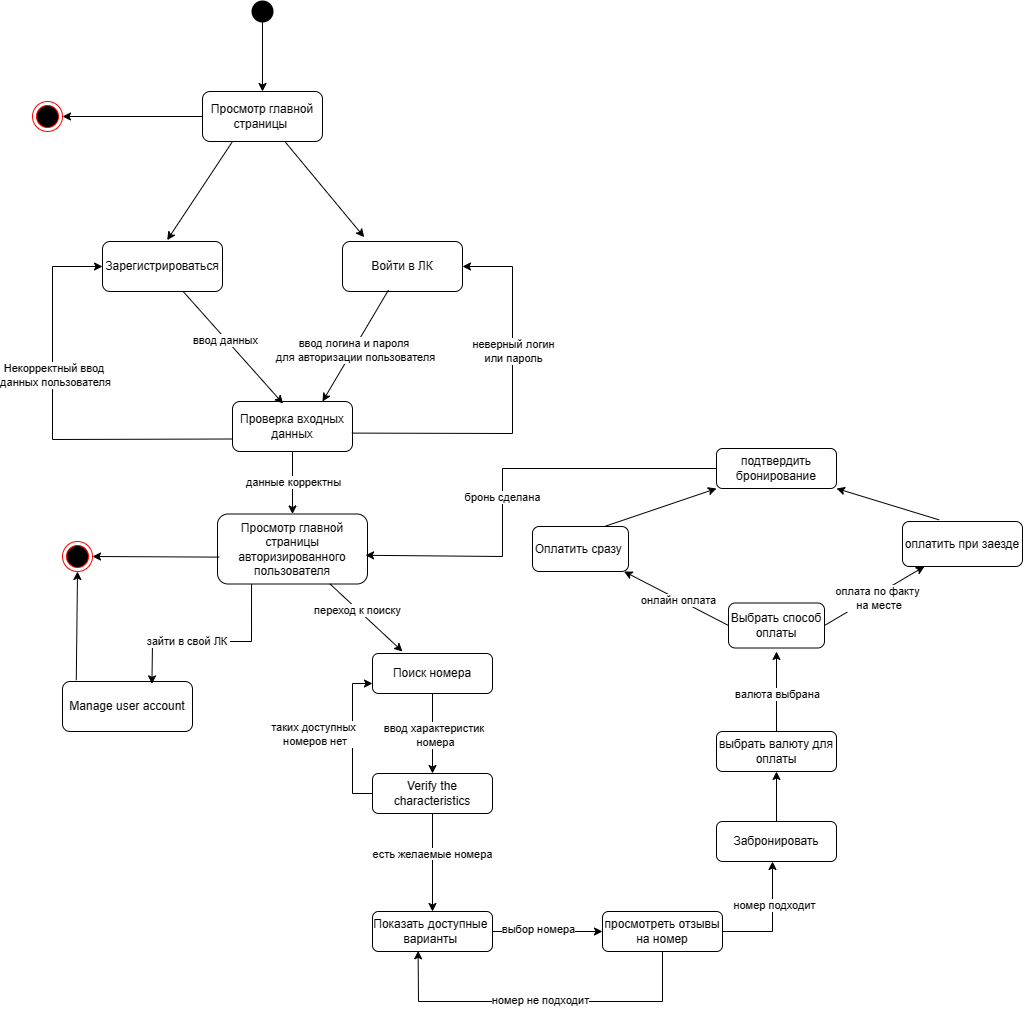

The diagram above was exported from draw.io. Its source (the exported page's mxGraphModel, read from the mxfile embedded in the PNG):
<mxGraphModel dx="1110" dy="987" grid="1" gridSize="10" guides="1" tooltips="1" connect="1" arrows="1" fold="1" page="1" pageScale="1" pageWidth="827" pageHeight="1169" math="0" shadow="0">
  <root>
    <mxCell id="0" />
    <mxCell id="1" parent="0" />
    <mxCell id="lwBPACdgoQQIhiUgGmdA-1" value="" style="strokeWidth=2;html=1;shape=mxgraph.flowchart.start_2;whiteSpace=wrap;fillColor=#000000;" vertex="1" parent="1">
      <mxGeometry x="1620" y="80" width="20" height="20" as="geometry" />
    </mxCell>
    <mxCell id="lwBPACdgoQQIhiUgGmdA-4" value="Просмотр главной страницы&amp;nbsp;" style="rounded=1;whiteSpace=wrap;html=1;" vertex="1" parent="1">
      <mxGeometry x="1570" y="170" width="120" height="50" as="geometry" />
    </mxCell>
    <mxCell id="lwBPACdgoQQIhiUgGmdA-7" value="" style="endArrow=classic;html=1;rounded=0;exitX=0.5;exitY=1;exitDx=0;exitDy=0;exitPerimeter=0;" edge="1" parent="1" source="lwBPACdgoQQIhiUgGmdA-1" target="lwBPACdgoQQIhiUgGmdA-4">
      <mxGeometry width="50" height="50" relative="1" as="geometry">
        <mxPoint x="1560" y="280" as="sourcePoint" />
        <mxPoint x="1610" y="230" as="targetPoint" />
      </mxGeometry>
    </mxCell>
    <mxCell id="lwBPACdgoQQIhiUgGmdA-8" value="" style="ellipse;html=1;shape=endState;fillColor=#000000;strokeColor=#ff0000;" vertex="1" parent="1">
      <mxGeometry x="1400" y="180" width="30" height="30" as="geometry" />
    </mxCell>
    <mxCell id="lwBPACdgoQQIhiUgGmdA-9" value="" style="endArrow=classic;html=1;rounded=0;entryX=1;entryY=0.5;entryDx=0;entryDy=0;" edge="1" parent="1" source="lwBPACdgoQQIhiUgGmdA-4" target="lwBPACdgoQQIhiUgGmdA-8">
      <mxGeometry width="50" height="50" relative="1" as="geometry">
        <mxPoint x="1350" y="280" as="sourcePoint" />
        <mxPoint x="1400" y="230" as="targetPoint" />
      </mxGeometry>
    </mxCell>
    <mxCell id="lwBPACdgoQQIhiUgGmdA-10" value="Зарегистрироваться" style="rounded=1;whiteSpace=wrap;html=1;" vertex="1" parent="1">
      <mxGeometry x="1470" y="320" width="120" height="50" as="geometry" />
    </mxCell>
    <mxCell id="lwBPACdgoQQIhiUgGmdA-11" value="Войти в ЛК" style="rounded=1;whiteSpace=wrap;html=1;" vertex="1" parent="1">
      <mxGeometry x="1710" y="320" width="120" height="50" as="geometry" />
    </mxCell>
    <mxCell id="lwBPACdgoQQIhiUgGmdA-12" value="" style="endArrow=classic;html=1;rounded=0;exitX=0.25;exitY=1;exitDx=0;exitDy=0;entryX=0.539;entryY=-0.028;entryDx=0;entryDy=0;entryPerimeter=0;" edge="1" parent="1" source="lwBPACdgoQQIhiUgGmdA-4" target="lwBPACdgoQQIhiUgGmdA-10">
      <mxGeometry width="50" height="50" relative="1" as="geometry">
        <mxPoint x="1650" y="300" as="sourcePoint" />
        <mxPoint x="1700" y="250" as="targetPoint" />
      </mxGeometry>
    </mxCell>
    <mxCell id="lwBPACdgoQQIhiUgGmdA-13" value="" style="endArrow=classic;html=1;rounded=0;exitX=0.692;exitY=1.017;exitDx=0;exitDy=0;exitPerimeter=0;entryX=0.181;entryY=-0.086;entryDx=0;entryDy=0;entryPerimeter=0;" edge="1" parent="1" source="lwBPACdgoQQIhiUgGmdA-4" target="lwBPACdgoQQIhiUgGmdA-11">
      <mxGeometry width="50" height="50" relative="1" as="geometry">
        <mxPoint x="1650" y="300" as="sourcePoint" />
        <mxPoint x="1700" y="250" as="targetPoint" />
      </mxGeometry>
    </mxCell>
    <mxCell id="lwBPACdgoQQIhiUgGmdA-14" value="Проверка входных данных" style="rounded=1;whiteSpace=wrap;html=1;" vertex="1" parent="1">
      <mxGeometry x="1600" y="480" width="120" height="50" as="geometry" />
    </mxCell>
    <mxCell id="lwBPACdgoQQIhiUgGmdA-15" value="" style="endArrow=classic;html=1;rounded=0;exitX=0.676;exitY=1.01;exitDx=0;exitDy=0;exitPerimeter=0;entryX=0.421;entryY=0.041;entryDx=0;entryDy=0;entryPerimeter=0;" edge="1" parent="1" source="lwBPACdgoQQIhiUgGmdA-10" target="lwBPACdgoQQIhiUgGmdA-14">
      <mxGeometry width="50" height="50" relative="1" as="geometry">
        <mxPoint x="1580" y="420" as="sourcePoint" />
        <mxPoint x="1630" y="370" as="targetPoint" />
      </mxGeometry>
    </mxCell>
    <mxCell id="lwBPACdgoQQIhiUgGmdA-16" value="ввод данных" style="edgeLabel;html=1;align=center;verticalAlign=middle;resizable=0;points=[];" vertex="1" connectable="0" parent="lwBPACdgoQQIhiUgGmdA-15">
      <mxGeometry x="-0.1528" y="-1" relative="1" as="geometry">
        <mxPoint as="offset" />
      </mxGeometry>
    </mxCell>
    <mxCell id="lwBPACdgoQQIhiUgGmdA-17" value="" style="endArrow=classic;html=1;rounded=0;exitX=0;exitY=0.75;exitDx=0;exitDy=0;entryX=0;entryY=0.5;entryDx=0;entryDy=0;" edge="1" parent="1" source="lwBPACdgoQQIhiUgGmdA-14" target="lwBPACdgoQQIhiUgGmdA-10">
      <mxGeometry width="50" height="50" relative="1" as="geometry">
        <mxPoint x="1560" y="460" as="sourcePoint" />
        <mxPoint x="1610" y="410" as="targetPoint" />
        <Array as="points">
          <mxPoint x="1420" y="518" />
          <mxPoint x="1420" y="345" />
        </Array>
      </mxGeometry>
    </mxCell>
    <mxCell id="lwBPACdgoQQIhiUgGmdA-18" value="Некорректный ввод&amp;nbsp;&lt;div&gt;данных пользователя&lt;/div&gt;" style="edgeLabel;html=1;align=center;verticalAlign=middle;resizable=0;points=[];" vertex="1" connectable="0" parent="lwBPACdgoQQIhiUgGmdA-17">
      <mxGeometry x="0.2135" y="-2" relative="1" as="geometry">
        <mxPoint as="offset" />
      </mxGeometry>
    </mxCell>
    <mxCell id="lwBPACdgoQQIhiUgGmdA-19" value="" style="endArrow=classic;html=1;rounded=0;entryX=0.75;entryY=0;entryDx=0;entryDy=0;exitX=0.383;exitY=0.972;exitDx=0;exitDy=0;exitPerimeter=0;" edge="1" parent="1" source="lwBPACdgoQQIhiUgGmdA-11" target="lwBPACdgoQQIhiUgGmdA-14">
      <mxGeometry width="50" height="50" relative="1" as="geometry">
        <mxPoint x="1660" y="490" as="sourcePoint" />
        <mxPoint x="1710" y="440" as="targetPoint" />
      </mxGeometry>
    </mxCell>
    <mxCell id="lwBPACdgoQQIhiUgGmdA-20" value="ввод логина и пароля&amp;nbsp;&lt;div&gt;для авторизации пользователя&lt;/div&gt;" style="edgeLabel;html=1;align=center;verticalAlign=middle;resizable=0;points=[];" vertex="1" connectable="0" parent="lwBPACdgoQQIhiUgGmdA-19">
      <mxGeometry x="0.0676" y="1" relative="1" as="geometry">
        <mxPoint as="offset" />
      </mxGeometry>
    </mxCell>
    <mxCell id="lwBPACdgoQQIhiUgGmdA-21" value="" style="endArrow=classic;html=1;rounded=0;entryX=1;entryY=0.5;entryDx=0;entryDy=0;exitX=0.995;exitY=0.632;exitDx=0;exitDy=0;exitPerimeter=0;" edge="1" parent="1" source="lwBPACdgoQQIhiUgGmdA-14" target="lwBPACdgoQQIhiUgGmdA-11">
      <mxGeometry width="50" height="50" relative="1" as="geometry">
        <mxPoint x="1630" y="490" as="sourcePoint" />
        <mxPoint x="1680" y="440" as="targetPoint" />
        <Array as="points">
          <mxPoint x="1880" y="512" />
          <mxPoint x="1880" y="345" />
        </Array>
      </mxGeometry>
    </mxCell>
    <mxCell id="lwBPACdgoQQIhiUgGmdA-22" value="неверный логин&lt;br&gt;&lt;font&gt;или пароль&lt;/font&gt;" style="edgeLabel;html=1;align=center;verticalAlign=middle;resizable=0;points=[];" vertex="1" connectable="0" parent="lwBPACdgoQQIhiUgGmdA-21">
      <mxGeometry x="0.2849" relative="1" as="geometry">
        <mxPoint as="offset" />
      </mxGeometry>
    </mxCell>
    <mxCell id="lwBPACdgoQQIhiUgGmdA-23" value="Просмотр главной страницы авторизированного пользователя" style="rounded=1;whiteSpace=wrap;html=1;" vertex="1" parent="1">
      <mxGeometry x="1585" y="592.5" width="150" height="70" as="geometry" />
    </mxCell>
    <mxCell id="lwBPACdgoQQIhiUgGmdA-24" value="" style="endArrow=classic;html=1;rounded=0;entryX=0.5;entryY=0;entryDx=0;entryDy=0;exitX=0.5;exitY=1;exitDx=0;exitDy=0;" edge="1" parent="1" source="lwBPACdgoQQIhiUgGmdA-14" target="lwBPACdgoQQIhiUgGmdA-23">
      <mxGeometry width="50" height="50" relative="1" as="geometry">
        <mxPoint x="1630" y="480" as="sourcePoint" />
        <mxPoint x="1680" y="430" as="targetPoint" />
      </mxGeometry>
    </mxCell>
    <mxCell id="lwBPACdgoQQIhiUgGmdA-75" value="данные корректны" style="edgeLabel;html=1;align=center;verticalAlign=middle;resizable=0;points=[];" vertex="1" connectable="0" parent="lwBPACdgoQQIhiUgGmdA-24">
      <mxGeometry x="-0.0417" relative="1" as="geometry">
        <mxPoint as="offset" />
      </mxGeometry>
    </mxCell>
    <mxCell id="lwBPACdgoQQIhiUgGmdA-26" value="" style="ellipse;html=1;shape=endState;fillColor=#000000;strokeColor=#ff0000;" vertex="1" parent="1">
      <mxGeometry x="1430" y="620" width="30" height="30" as="geometry" />
    </mxCell>
    <mxCell id="lwBPACdgoQQIhiUgGmdA-27" value="" style="endArrow=classic;html=1;rounded=0;entryX=1;entryY=0.5;entryDx=0;entryDy=0;exitX=0.012;exitY=0.616;exitDx=0;exitDy=0;exitPerimeter=0;" edge="1" parent="1" target="lwBPACdgoQQIhiUgGmdA-26" source="lwBPACdgoQQIhiUgGmdA-23">
      <mxGeometry width="50" height="50" relative="1" as="geometry">
        <mxPoint x="1580" y="635" as="sourcePoint" />
        <mxPoint x="1430" y="670" as="targetPoint" />
      </mxGeometry>
    </mxCell>
    <mxCell id="lwBPACdgoQQIhiUgGmdA-31" value="Manage user account" style="rounded=1;whiteSpace=wrap;html=1;" vertex="1" parent="1">
      <mxGeometry x="1430" y="760" width="130" height="50" as="geometry" />
    </mxCell>
    <mxCell id="lwBPACdgoQQIhiUgGmdA-34" value="" style="endArrow=classic;html=1;rounded=0;exitX=0.227;exitY=1;exitDx=0;exitDy=0;entryX=0.688;entryY=0.047;entryDx=0;entryDy=0;entryPerimeter=0;exitPerimeter=0;" edge="1" parent="1" source="lwBPACdgoQQIhiUgGmdA-23" target="lwBPACdgoQQIhiUgGmdA-31">
      <mxGeometry width="50" height="50" relative="1" as="geometry">
        <mxPoint x="1670" y="760" as="sourcePoint" />
        <mxPoint x="1720" y="710" as="targetPoint" />
        <Array as="points">
          <mxPoint x="1619" y="720" />
          <mxPoint x="1520" y="720" />
        </Array>
      </mxGeometry>
    </mxCell>
    <mxCell id="lwBPACdgoQQIhiUgGmdA-35" value="зайти в свой ЛК&amp;nbsp;" style="edgeLabel;html=1;align=center;verticalAlign=middle;resizable=0;points=[];" vertex="1" connectable="0" parent="lwBPACdgoQQIhiUgGmdA-34">
      <mxGeometry x="0.2309" y="-1" relative="1" as="geometry">
        <mxPoint as="offset" />
      </mxGeometry>
    </mxCell>
    <mxCell id="lwBPACdgoQQIhiUgGmdA-37" style="edgeStyle=orthogonalEdgeStyle;rounded=0;orthogonalLoop=1;jettySize=auto;html=1;exitX=0.5;exitY=1;exitDx=0;exitDy=0;entryX=0.5;entryY=0;entryDx=0;entryDy=0;" edge="1" parent="1" source="lwBPACdgoQQIhiUgGmdA-39" target="lwBPACdgoQQIhiUgGmdA-42">
      <mxGeometry relative="1" as="geometry" />
    </mxCell>
    <mxCell id="lwBPACdgoQQIhiUgGmdA-53" value="&lt;font&gt;ввод характеристик&amp;nbsp;&lt;/font&gt;&lt;div&gt;номера&lt;/div&gt;" style="edgeLabel;html=1;align=center;verticalAlign=middle;resizable=0;points=[];" vertex="1" connectable="0" parent="lwBPACdgoQQIhiUgGmdA-37">
      <mxGeometry x="0.0223" y="2" relative="1" as="geometry">
        <mxPoint as="offset" />
      </mxGeometry>
    </mxCell>
    <mxCell id="lwBPACdgoQQIhiUgGmdA-39" value="Поиск номера" style="rounded=1;whiteSpace=wrap;html=1;" vertex="1" parent="1">
      <mxGeometry x="1740" y="732" width="120" height="40" as="geometry" />
    </mxCell>
    <mxCell id="lwBPACdgoQQIhiUgGmdA-40" style="edgeStyle=orthogonalEdgeStyle;rounded=0;orthogonalLoop=1;jettySize=auto;html=1;entryX=0.5;entryY=0;entryDx=0;entryDy=0;" edge="1" parent="1" source="lwBPACdgoQQIhiUgGmdA-42" target="lwBPACdgoQQIhiUgGmdA-46">
      <mxGeometry relative="1" as="geometry" />
    </mxCell>
    <mxCell id="lwBPACdgoQQIhiUgGmdA-42" value="Verify the characteristics" style="rounded=1;whiteSpace=wrap;html=1;" vertex="1" parent="1">
      <mxGeometry x="1740" y="852" width="120" height="40" as="geometry" />
    </mxCell>
    <mxCell id="lwBPACdgoQQIhiUgGmdA-43" style="edgeStyle=orthogonalEdgeStyle;rounded=0;orthogonalLoop=1;jettySize=auto;html=1;entryX=0;entryY=0.75;entryDx=0;entryDy=0;exitX=0;exitY=0.5;exitDx=0;exitDy=0;" edge="1" parent="1" source="lwBPACdgoQQIhiUgGmdA-42" target="lwBPACdgoQQIhiUgGmdA-39">
      <mxGeometry relative="1" as="geometry">
        <mxPoint x="1740" y="672" as="targetPoint" />
        <mxPoint x="1740" y="762" as="sourcePoint" />
        <Array as="points">
          <mxPoint x="1720" y="872" />
          <mxPoint x="1720" y="762" />
        </Array>
      </mxGeometry>
    </mxCell>
    <mxCell id="lwBPACdgoQQIhiUgGmdA-44" value="таких доступных&lt;div&gt;&amp;nbsp;номеров нет&lt;/div&gt;" style="edgeLabel;html=1;align=center;verticalAlign=middle;resizable=0;points=[];" vertex="1" connectable="0" parent="lwBPACdgoQQIhiUgGmdA-43">
      <mxGeometry relative="1" as="geometry">
        <mxPoint x="-40" y="-5" as="offset" />
      </mxGeometry>
    </mxCell>
    <mxCell id="lwBPACdgoQQIhiUgGmdA-46" value="Показать доступные&amp;nbsp; варианты&amp;nbsp;" style="rounded=1;whiteSpace=wrap;html=1;" vertex="1" parent="1">
      <mxGeometry x="1740" y="990" width="120" height="40" as="geometry" />
    </mxCell>
    <mxCell id="lwBPACdgoQQIhiUgGmdA-51" value="" style="endArrow=classic;html=1;rounded=0;" edge="1" parent="1" source="lwBPACdgoQQIhiUgGmdA-23">
      <mxGeometry width="50" height="50" relative="1" as="geometry">
        <mxPoint x="1790" y="750" as="sourcePoint" />
        <mxPoint x="1770" y="730" as="targetPoint" />
      </mxGeometry>
    </mxCell>
    <mxCell id="lwBPACdgoQQIhiUgGmdA-86" value="переход к поиску" style="edgeLabel;html=1;align=center;verticalAlign=middle;resizable=0;points=[];" vertex="1" connectable="0" parent="lwBPACdgoQQIhiUgGmdA-51">
      <mxGeometry x="-0.2545" y="-1" relative="1" as="geometry">
        <mxPoint as="offset" />
      </mxGeometry>
    </mxCell>
    <mxCell id="lwBPACdgoQQIhiUgGmdA-54" value="&lt;span style=&quot;font-size: 11px; background-color: rgb(255, 255, 255);&quot;&gt;есть желаемые номера&lt;/span&gt;" style="text;html=1;align=center;verticalAlign=middle;resizable=0;points=[];autosize=1;strokeColor=none;fillColor=none;" vertex="1" parent="1">
      <mxGeometry x="1730" y="918" width="140" height="30" as="geometry" />
    </mxCell>
    <mxCell id="lwBPACdgoQQIhiUgGmdA-55" style="edgeStyle=orthogonalEdgeStyle;rounded=0;orthogonalLoop=1;jettySize=auto;html=1;entryX=0.5;entryY=1;entryDx=0;entryDy=0;" edge="1" parent="1" source="lwBPACdgoQQIhiUgGmdA-57" target="lwBPACdgoQQIhiUgGmdA-62">
      <mxGeometry relative="1" as="geometry" />
    </mxCell>
    <mxCell id="lwBPACdgoQQIhiUgGmdA-57" value="Забронировать" style="rounded=1;whiteSpace=wrap;html=1;" vertex="1" parent="1">
      <mxGeometry x="2084" y="900" width="120" height="40" as="geometry" />
    </mxCell>
    <mxCell id="lwBPACdgoQQIhiUgGmdA-60" style="edgeStyle=orthogonalEdgeStyle;rounded=0;orthogonalLoop=1;jettySize=auto;html=1;" edge="1" parent="1" source="lwBPACdgoQQIhiUgGmdA-62">
      <mxGeometry relative="1" as="geometry">
        <mxPoint x="2144" y="730" as="targetPoint" />
      </mxGeometry>
    </mxCell>
    <mxCell id="lwBPACdgoQQIhiUgGmdA-74" value="валюта выбрана" style="edgeLabel;html=1;align=center;verticalAlign=middle;resizable=0;points=[];" vertex="1" connectable="0" parent="lwBPACdgoQQIhiUgGmdA-60">
      <mxGeometry x="-0.0447" relative="1" as="geometry">
        <mxPoint as="offset" />
      </mxGeometry>
    </mxCell>
    <mxCell id="lwBPACdgoQQIhiUgGmdA-62" value="выбрать валюту для оплаты" style="rounded=1;whiteSpace=wrap;html=1;" vertex="1" parent="1">
      <mxGeometry x="2084" y="810" width="120" height="40" as="geometry" />
    </mxCell>
    <mxCell id="lwBPACdgoQQIhiUgGmdA-63" value="подтвердить бронирование" style="rounded=1;whiteSpace=wrap;html=1;" vertex="1" parent="1">
      <mxGeometry x="2084" y="527" width="120" height="40" as="geometry" />
    </mxCell>
    <mxCell id="lwBPACdgoQQIhiUgGmdA-64" value="просмотреть отзывы на номер" style="rounded=1;whiteSpace=wrap;html=1;" vertex="1" parent="1">
      <mxGeometry x="1970" y="990" width="120" height="40" as="geometry" />
    </mxCell>
    <mxCell id="lwBPACdgoQQIhiUgGmdA-65" value="" style="endArrow=classic;html=1;rounded=0;exitX=1;exitY=0.5;exitDx=0;exitDy=0;" edge="1" parent="1" source="lwBPACdgoQQIhiUgGmdA-46" target="lwBPACdgoQQIhiUgGmdA-64">
      <mxGeometry width="50" height="50" relative="1" as="geometry">
        <mxPoint x="2100" y="950" as="sourcePoint" />
        <mxPoint x="2150" y="900" as="targetPoint" />
      </mxGeometry>
    </mxCell>
    <mxCell id="lwBPACdgoQQIhiUgGmdA-87" value="выбор номера" style="edgeLabel;html=1;align=center;verticalAlign=middle;resizable=0;points=[];" vertex="1" connectable="0" parent="lwBPACdgoQQIhiUgGmdA-65">
      <mxGeometry x="-0.173" y="3" relative="1" as="geometry">
        <mxPoint as="offset" />
      </mxGeometry>
    </mxCell>
    <mxCell id="lwBPACdgoQQIhiUgGmdA-66" value="" style="endArrow=classic;html=1;rounded=0;exitX=1;exitY=0.5;exitDx=0;exitDy=0;" edge="1" parent="1" source="lwBPACdgoQQIhiUgGmdA-64">
      <mxGeometry width="50" height="50" relative="1" as="geometry">
        <mxPoint x="2140" y="1010" as="sourcePoint" />
        <mxPoint x="2140" y="940" as="targetPoint" />
        <Array as="points">
          <mxPoint x="2140" y="1010" />
        </Array>
      </mxGeometry>
    </mxCell>
    <mxCell id="lwBPACdgoQQIhiUgGmdA-67" value="номер подходит" style="edgeLabel;html=1;align=center;verticalAlign=middle;resizable=0;points=[];" vertex="1" connectable="0" parent="lwBPACdgoQQIhiUgGmdA-66">
      <mxGeometry x="0.2836" y="-1" relative="1" as="geometry">
        <mxPoint as="offset" />
      </mxGeometry>
    </mxCell>
    <mxCell id="lwBPACdgoQQIhiUgGmdA-68" value="" style="endArrow=classic;html=1;rounded=0;exitX=0.5;exitY=1;exitDx=0;exitDy=0;entryX=0.38;entryY=0.983;entryDx=0;entryDy=0;entryPerimeter=0;" edge="1" parent="1" source="lwBPACdgoQQIhiUgGmdA-64" target="lwBPACdgoQQIhiUgGmdA-46">
      <mxGeometry width="50" height="50" relative="1" as="geometry">
        <mxPoint x="2100" y="880" as="sourcePoint" />
        <mxPoint x="2150" y="830" as="targetPoint" />
        <Array as="points">
          <mxPoint x="2030" y="1080" />
          <mxPoint x="1786" y="1080" />
        </Array>
      </mxGeometry>
    </mxCell>
    <mxCell id="lwBPACdgoQQIhiUgGmdA-69" value="номер не подходит" style="edgeLabel;html=1;align=center;verticalAlign=middle;resizable=0;points=[];" vertex="1" connectable="0" parent="lwBPACdgoQQIhiUgGmdA-68">
      <mxGeometry x="0.0071" y="-2" relative="1" as="geometry">
        <mxPoint as="offset" />
      </mxGeometry>
    </mxCell>
    <mxCell id="lwBPACdgoQQIhiUgGmdA-76" value="Оплатить сразу&amp;nbsp;" style="rounded=1;whiteSpace=wrap;html=1;" vertex="1" parent="1">
      <mxGeometry x="1900" y="605" width="96" height="45" as="geometry" />
    </mxCell>
    <mxCell id="lwBPACdgoQQIhiUgGmdA-77" value="оплатить при заезде" style="rounded=1;whiteSpace=wrap;html=1;" vertex="1" parent="1">
      <mxGeometry x="2270" y="600" width="120" height="45" as="geometry" />
    </mxCell>
    <mxCell id="lwBPACdgoQQIhiUgGmdA-78" value="Выбрать способ оплаты" style="rounded=1;whiteSpace=wrap;html=1;" vertex="1" parent="1">
      <mxGeometry x="2096" y="681.5" width="96" height="45" as="geometry" />
    </mxCell>
    <mxCell id="lwBPACdgoQQIhiUgGmdA-79" value="" style="endArrow=classic;html=1;rounded=0;exitX=0;exitY=0.5;exitDx=0;exitDy=0;" edge="1" parent="1" source="lwBPACdgoQQIhiUgGmdA-78" target="lwBPACdgoQQIhiUgGmdA-76">
      <mxGeometry width="50" height="50" relative="1" as="geometry">
        <mxPoint x="2050" y="700" as="sourcePoint" />
        <mxPoint x="2100" y="650" as="targetPoint" />
      </mxGeometry>
    </mxCell>
    <mxCell id="lwBPACdgoQQIhiUgGmdA-88" value="онлайн оплата" style="edgeLabel;html=1;align=center;verticalAlign=middle;resizable=0;points=[];" vertex="1" connectable="0" parent="lwBPACdgoQQIhiUgGmdA-79">
      <mxGeometry x="-0.0382" relative="1" as="geometry">
        <mxPoint as="offset" />
      </mxGeometry>
    </mxCell>
    <mxCell id="lwBPACdgoQQIhiUgGmdA-80" value="" style="endArrow=classic;html=1;rounded=0;exitX=1;exitY=0.5;exitDx=0;exitDy=0;" edge="1" parent="1" source="lwBPACdgoQQIhiUgGmdA-78" target="lwBPACdgoQQIhiUgGmdA-77">
      <mxGeometry width="50" height="50" relative="1" as="geometry">
        <mxPoint x="2050" y="700" as="sourcePoint" />
        <mxPoint x="2100" y="650" as="targetPoint" />
      </mxGeometry>
    </mxCell>
    <mxCell id="lwBPACdgoQQIhiUgGmdA-89" value="оплата по факту&lt;div&gt;&amp;nbsp;на месте&lt;/div&gt;" style="edgeLabel;html=1;align=center;verticalAlign=middle;resizable=0;points=[];" vertex="1" connectable="0" parent="lwBPACdgoQQIhiUgGmdA-80">
      <mxGeometry x="-0.1974" y="-2" relative="1" as="geometry">
        <mxPoint x="11" y="-6" as="offset" />
      </mxGeometry>
    </mxCell>
    <mxCell id="lwBPACdgoQQIhiUgGmdA-81" value="" style="endArrow=classic;html=1;rounded=0;exitX=0.75;exitY=0;exitDx=0;exitDy=0;entryX=0;entryY=1;entryDx=0;entryDy=0;" edge="1" parent="1" source="lwBPACdgoQQIhiUgGmdA-76" target="lwBPACdgoQQIhiUgGmdA-63">
      <mxGeometry width="50" height="50" relative="1" as="geometry">
        <mxPoint x="2100" y="610" as="sourcePoint" />
        <mxPoint x="2150" y="560" as="targetPoint" />
      </mxGeometry>
    </mxCell>
    <mxCell id="lwBPACdgoQQIhiUgGmdA-82" value="" style="endArrow=classic;html=1;rounded=0;exitX=0.305;exitY=-0.036;exitDx=0;exitDy=0;exitPerimeter=0;entryX=1;entryY=1;entryDx=0;entryDy=0;" edge="1" parent="1" source="lwBPACdgoQQIhiUgGmdA-77" target="lwBPACdgoQQIhiUgGmdA-63">
      <mxGeometry width="50" height="50" relative="1" as="geometry">
        <mxPoint x="2100" y="610" as="sourcePoint" />
        <mxPoint x="2150" y="560" as="targetPoint" />
      </mxGeometry>
    </mxCell>
    <mxCell id="lwBPACdgoQQIhiUgGmdA-83" value="" style="endArrow=classic;html=1;rounded=0;entryX=0.987;entryY=0.59;entryDx=0;entryDy=0;exitX=0;exitY=0.5;exitDx=0;exitDy=0;entryPerimeter=0;" edge="1" parent="1" source="lwBPACdgoQQIhiUgGmdA-63" target="lwBPACdgoQQIhiUgGmdA-23">
      <mxGeometry width="50" height="50" relative="1" as="geometry">
        <mxPoint x="1880" y="650" as="sourcePoint" />
        <mxPoint x="1930" y="600" as="targetPoint" />
        <Array as="points">
          <mxPoint x="1870" y="547" />
          <mxPoint x="1870" y="635" />
        </Array>
      </mxGeometry>
    </mxCell>
    <mxCell id="lwBPACdgoQQIhiUgGmdA-84" value="бронь сделана" style="edgeLabel;html=1;align=center;verticalAlign=middle;resizable=0;points=[];" vertex="1" connectable="0" parent="lwBPACdgoQQIhiUgGmdA-83">
      <mxGeometry x="0.0984" y="-1" relative="1" as="geometry">
        <mxPoint as="offset" />
      </mxGeometry>
    </mxCell>
    <mxCell id="lwBPACdgoQQIhiUgGmdA-91" value="" style="endArrow=classic;html=1;rounded=0;exitX=0.106;exitY=-0.025;exitDx=0;exitDy=0;entryX=0.5;entryY=1;entryDx=0;entryDy=0;exitPerimeter=0;" edge="1" parent="1" source="lwBPACdgoQQIhiUgGmdA-31" target="lwBPACdgoQQIhiUgGmdA-26">
      <mxGeometry width="50" height="50" relative="1" as="geometry">
        <mxPoint x="1760" y="670" as="sourcePoint" />
        <mxPoint x="1810" y="620" as="targetPoint" />
      </mxGeometry>
    </mxCell>
  </root>
</mxGraphModel>